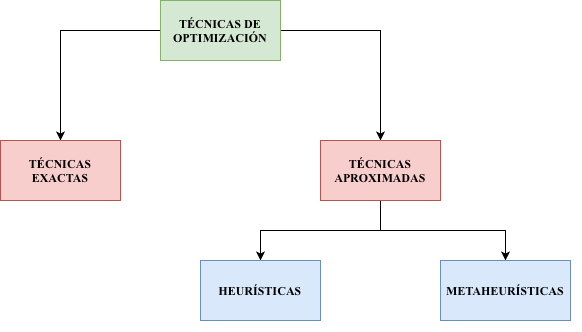

The diagram above was exported from draw.io. Its source (the exported page's mxGraphModel, read from the mxfile embedded in the PNG):
<mxGraphModel dx="692" dy="776" grid="1" gridSize="10" guides="1" tooltips="1" connect="1" arrows="1" fold="1" page="1" pageScale="1" pageWidth="827" pageHeight="1169" math="0" shadow="0">
  <root>
    <mxCell id="0" />
    <mxCell id="1" parent="0" />
    <mxCell id="PdL3AmcDRF6RHQETz7UV-4" edge="1" parent="1" source="PdL3AmcDRF6RHQETz7UV-1" style="edgeStyle=orthogonalEdgeStyle;rounded=0;orthogonalLoop=1;jettySize=auto;html=1;exitX=0;exitY=1;exitDx=0;exitDy=0;entryX=0.5;entryY=0;entryDx=0;entryDy=0;" target="PdL3AmcDRF6RHQETz7UV-2">
      <mxGeometry relative="1" as="geometry">
        <Array as="points">
          <mxPoint x="300" y="200" />
          <mxPoint x="200" y="200" />
        </Array>
      </mxGeometry>
    </mxCell>
    <mxCell id="PdL3AmcDRF6RHQETz7UV-5" edge="1" parent="1" source="PdL3AmcDRF6RHQETz7UV-1" style="edgeStyle=orthogonalEdgeStyle;rounded=0;orthogonalLoop=1;jettySize=auto;html=1;entryX=0.5;entryY=0;entryDx=0;entryDy=0;" target="PdL3AmcDRF6RHQETz7UV-3">
      <mxGeometry relative="1" as="geometry" />
    </mxCell>
    <mxCell id="PdL3AmcDRF6RHQETz7UV-1" parent="1" style="rounded=0;whiteSpace=wrap;html=1;fillColor=#d5e8d4;strokeColor=#82b366;" value="&lt;font face=&quot;Times New Roman&quot;&gt;&lt;b&gt;TÉCNICAS DE OPTIMIZACIÓN&lt;/b&gt;&lt;/font&gt;" vertex="1">
      <mxGeometry height="60" width="120" x="300" y="170" as="geometry" />
    </mxCell>
    <mxCell id="PdL3AmcDRF6RHQETz7UV-2" parent="1" style="rounded=0;whiteSpace=wrap;html=1;fillColor=#f8cecc;strokeColor=#b85450;" value="&lt;font face=&quot;Times New Roman&quot;&gt;&lt;b&gt;TÉCNICAS EXACTAS&lt;/b&gt;&lt;/font&gt;" vertex="1">
      <mxGeometry height="60" width="120" x="140" y="310" as="geometry" />
    </mxCell>
    <mxCell id="PdL3AmcDRF6RHQETz7UV-8" edge="1" parent="1" source="PdL3AmcDRF6RHQETz7UV-3" style="edgeStyle=orthogonalEdgeStyle;rounded=0;orthogonalLoop=1;jettySize=auto;html=1;" target="PdL3AmcDRF6RHQETz7UV-6">
      <mxGeometry relative="1" as="geometry" />
    </mxCell>
    <mxCell id="PdL3AmcDRF6RHQETz7UV-9" edge="1" parent="1" source="PdL3AmcDRF6RHQETz7UV-3" style="edgeStyle=orthogonalEdgeStyle;rounded=0;orthogonalLoop=1;jettySize=auto;html=1;" target="PdL3AmcDRF6RHQETz7UV-7">
      <mxGeometry relative="1" as="geometry" />
    </mxCell>
    <mxCell id="PdL3AmcDRF6RHQETz7UV-3" parent="1" style="rounded=0;whiteSpace=wrap;html=1;fillColor=#f8cecc;strokeColor=#b85450;" value="&lt;font face=&quot;Times New Roman&quot;&gt;&lt;b&gt;TÉCNICAS APROXIMADAS&lt;/b&gt;&lt;/font&gt;" vertex="1">
      <mxGeometry height="60" width="120" x="460" y="310" as="geometry" />
    </mxCell>
    <mxCell id="PdL3AmcDRF6RHQETz7UV-6" parent="1" style="rounded=0;whiteSpace=wrap;html=1;fillColor=#dae8fc;strokeColor=#6c8ebf;" value="&lt;font face=&quot;Times New Roman&quot;&gt;&lt;b&gt;HEURÍSTICAS&lt;/b&gt;&lt;/font&gt;" vertex="1">
      <mxGeometry height="60" width="120" x="340" y="430" as="geometry" />
    </mxCell>
    <mxCell id="PdL3AmcDRF6RHQETz7UV-7" parent="1" style="rounded=0;whiteSpace=wrap;html=1;fillColor=#dae8fc;strokeColor=#6c8ebf;" value="&lt;b&gt;&lt;font face=&quot;Times New Roman&quot;&gt;METAHEURÍSTICAS&lt;/font&gt;&lt;/b&gt;" vertex="1">
      <mxGeometry height="60" width="130" x="580" y="430" as="geometry" />
    </mxCell>
  </root>
</mxGraphModel>